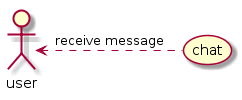

The diagram above was rendered by PlantUML. Its source (embedded in the PNG):
@startuml
Actor user as u


(chat) as temp


u <.right. temp : receive message


@enduml